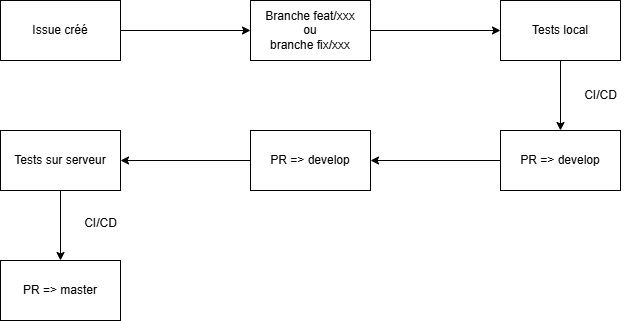

The diagram above was exported from draw.io. Its source (the exported page's mxGraphModel, read from the mxfile embedded in the PNG):
<mxGraphModel dx="2916" dy="1109" grid="1" gridSize="10" guides="1" tooltips="1" connect="1" arrows="1" fold="1" page="1" pageScale="1" pageWidth="850" pageHeight="1100" math="0" shadow="0">
  <root>
    <mxCell id="0" />
    <mxCell id="1" parent="0" />
    <mxCell id="q5MEbuIf5ZnUDwhh779I-38" style="edgeStyle=orthogonalEdgeStyle;rounded=0;orthogonalLoop=1;jettySize=auto;html=1;entryX=0;entryY=0.5;entryDx=0;entryDy=0;" edge="1" parent="1" source="q5MEbuIf5ZnUDwhh779I-31" target="q5MEbuIf5ZnUDwhh779I-32">
      <mxGeometry relative="1" as="geometry" />
    </mxCell>
    <mxCell id="q5MEbuIf5ZnUDwhh779I-31" value="Issue créé" style="rounded=0;whiteSpace=wrap;html=1;" vertex="1" parent="1">
      <mxGeometry x="-260" y="210" width="120" height="60" as="geometry" />
    </mxCell>
    <mxCell id="q5MEbuIf5ZnUDwhh779I-39" style="edgeStyle=orthogonalEdgeStyle;rounded=0;orthogonalLoop=1;jettySize=auto;html=1;exitX=1;exitY=0.5;exitDx=0;exitDy=0;" edge="1" parent="1" source="q5MEbuIf5ZnUDwhh779I-32" target="q5MEbuIf5ZnUDwhh779I-33">
      <mxGeometry relative="1" as="geometry" />
    </mxCell>
    <mxCell id="q5MEbuIf5ZnUDwhh779I-32" value="Branche feat/xxx&lt;div&gt;ou&lt;/div&gt;&lt;div&gt;branche fix/xxx&lt;/div&gt;" style="rounded=0;whiteSpace=wrap;html=1;" vertex="1" parent="1">
      <mxGeometry x="-10" y="210" width="120" height="60" as="geometry" />
    </mxCell>
    <mxCell id="q5MEbuIf5ZnUDwhh779I-40" style="edgeStyle=orthogonalEdgeStyle;rounded=0;orthogonalLoop=1;jettySize=auto;html=1;entryX=0.5;entryY=0;entryDx=0;entryDy=0;" edge="1" parent="1" source="q5MEbuIf5ZnUDwhh779I-33" target="q5MEbuIf5ZnUDwhh779I-34">
      <mxGeometry relative="1" as="geometry" />
    </mxCell>
    <mxCell id="q5MEbuIf5ZnUDwhh779I-33" value="Tests local" style="rounded=0;whiteSpace=wrap;html=1;" vertex="1" parent="1">
      <mxGeometry x="240" y="210" width="120" height="60" as="geometry" />
    </mxCell>
    <mxCell id="q5MEbuIf5ZnUDwhh779I-41" style="edgeStyle=orthogonalEdgeStyle;rounded=0;orthogonalLoop=1;jettySize=auto;html=1;entryX=1;entryY=0.5;entryDx=0;entryDy=0;" edge="1" parent="1" source="q5MEbuIf5ZnUDwhh779I-34" target="q5MEbuIf5ZnUDwhh779I-35">
      <mxGeometry relative="1" as="geometry" />
    </mxCell>
    <mxCell id="q5MEbuIf5ZnUDwhh779I-34" value="PR =&amp;gt; develop" style="rounded=0;whiteSpace=wrap;html=1;" vertex="1" parent="1">
      <mxGeometry x="240" y="340" width="120" height="60" as="geometry" />
    </mxCell>
    <mxCell id="q5MEbuIf5ZnUDwhh779I-42" style="edgeStyle=orthogonalEdgeStyle;rounded=0;orthogonalLoop=1;jettySize=auto;html=1;entryX=1;entryY=0.5;entryDx=0;entryDy=0;" edge="1" parent="1" source="q5MEbuIf5ZnUDwhh779I-35" target="q5MEbuIf5ZnUDwhh779I-36">
      <mxGeometry relative="1" as="geometry" />
    </mxCell>
    <mxCell id="q5MEbuIf5ZnUDwhh779I-35" value="PR =&amp;gt; develop" style="rounded=0;whiteSpace=wrap;html=1;" vertex="1" parent="1">
      <mxGeometry x="-10" y="340" width="120" height="60" as="geometry" />
    </mxCell>
    <mxCell id="q5MEbuIf5ZnUDwhh779I-43" style="edgeStyle=orthogonalEdgeStyle;rounded=0;orthogonalLoop=1;jettySize=auto;html=1;" edge="1" parent="1" source="q5MEbuIf5ZnUDwhh779I-36" target="q5MEbuIf5ZnUDwhh779I-37">
      <mxGeometry relative="1" as="geometry" />
    </mxCell>
    <mxCell id="q5MEbuIf5ZnUDwhh779I-36" value="Tests sur serveur" style="rounded=0;whiteSpace=wrap;html=1;" vertex="1" parent="1">
      <mxGeometry x="-260" y="340" width="120" height="60" as="geometry" />
    </mxCell>
    <mxCell id="q5MEbuIf5ZnUDwhh779I-37" value="PR =&amp;gt; master" style="rounded=0;whiteSpace=wrap;html=1;" vertex="1" parent="1">
      <mxGeometry x="-260" y="470" width="120" height="60" as="geometry" />
    </mxCell>
    <mxCell id="q5MEbuIf5ZnUDwhh779I-44" value="CI/CD" style="text;html=1;align=center;verticalAlign=middle;resizable=0;points=[];autosize=1;strokeColor=none;fillColor=none;" vertex="1" parent="1">
      <mxGeometry x="-190" y="418" width="60" height="30" as="geometry" />
    </mxCell>
    <mxCell id="q5MEbuIf5ZnUDwhh779I-45" value="CI/CD" style="text;html=1;align=center;verticalAlign=middle;resizable=0;points=[];autosize=1;strokeColor=none;fillColor=none;" vertex="1" parent="1">
      <mxGeometry x="310" y="290" width="60" height="30" as="geometry" />
    </mxCell>
  </root>
</mxGraphModel>